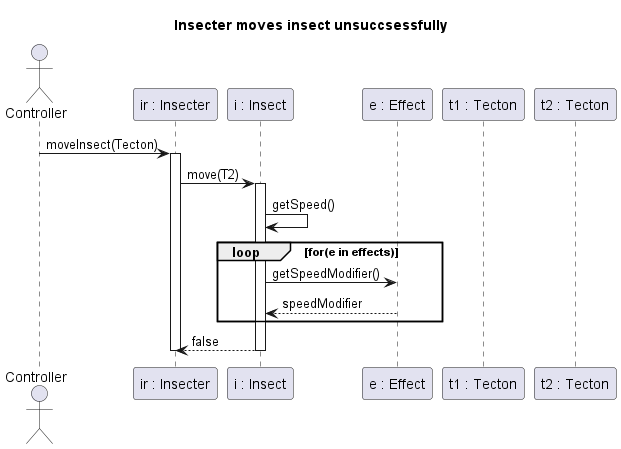

The diagram above was rendered by PlantUML. Its source (embedded in the PNG):
@startuml moveStunnedInsect
title Insecter moves insect unsuccsessfully

actor Controller
participant "ir : Insecter" as IR
participant "i : Insect" as I
participant "e : Effect" as E
participant "t1 : Tecton" as T1
participant "t2 : Tecton" as T2

Controller -> IR: moveInsect(Tecton)
activate IR
IR -> I: move(T2)
activate I

I -> I : getSpeed()

loop for(e in effects)
    I -> E : getSpeedModifier()
    I <-- E : speedModifier
end
I --> IR: false

deactivate I

'Controller <-- IR
deactivate IR
deactivate IR
@enduml